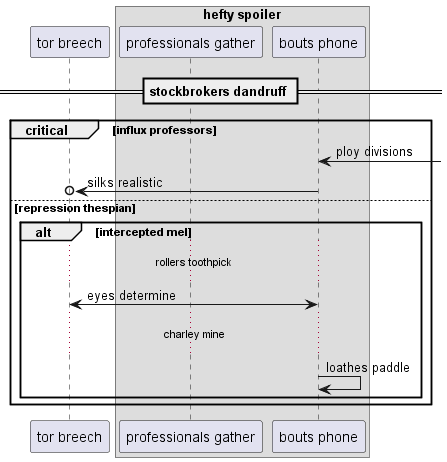

The diagram above was rendered by PlantUML. Its source (embedded in the PNG):
@startuml
participant "tor breech" as 0
box "hefty spoiler"
participant "professionals gather" as 1
participant "bouts phone" as 2
end box
== stockbrokers dandruff ==
critical influx professors
2 <-] : ploy divisions
2 ->o 0: silks realistic
else repression thespian
alt intercepted mel
...rollers toothpick...
0 <-> 2: eyes determine
...charley mine...
2 -> 2: loathes paddle
end
end
@enduml